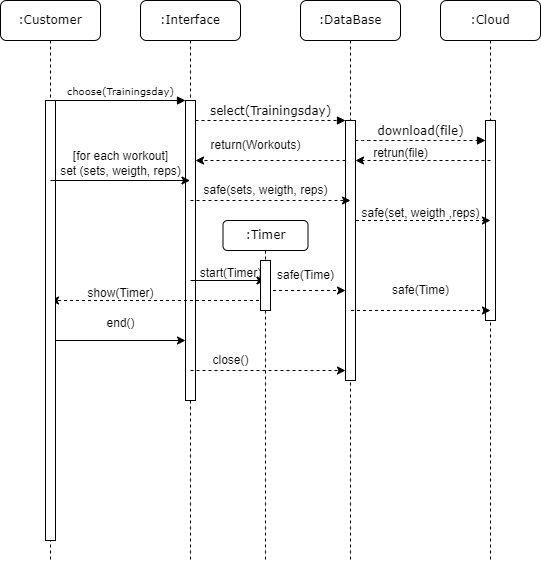

The diagram above was exported from draw.io. Its source (the exported page's mxGraphModel, read from the mxfile embedded in the PNG):
<mxGraphModel dx="1290" dy="530" grid="1" gridSize="10" guides="1" tooltips="1" connect="1" arrows="1" fold="1" page="1" pageScale="1" pageWidth="1100" pageHeight="850" background="none" math="0" shadow="0">
  <root>
    <mxCell id="0" />
    <mxCell id="1" parent="0" />
    <mxCell id="7baba1c4bc27f4b0-2" value=":Interface" style="shape=umlLifeline;perimeter=lifelinePerimeter;whiteSpace=wrap;html=1;container=1;collapsible=0;recursiveResize=0;outlineConnect=0;rounded=1;shadow=0;comic=0;labelBackgroundColor=none;strokeWidth=1;fontFamily=Verdana;fontSize=12;align=center;" parent="1" vertex="1">
      <mxGeometry x="240" y="80" width="100" height="560" as="geometry" />
    </mxCell>
    <mxCell id="7baba1c4bc27f4b0-10" value="" style="html=1;points=[];perimeter=orthogonalPerimeter;rounded=0;shadow=0;comic=0;labelBackgroundColor=none;strokeWidth=1;fontFamily=Verdana;fontSize=12;align=center;" parent="7baba1c4bc27f4b0-2" vertex="1">
      <mxGeometry x="45" y="100" width="10" height="300" as="geometry" />
    </mxCell>
    <mxCell id="Q_MQMWKgrC2vBzxtV9po-17" value="" style="endArrow=classic;html=1;rounded=0;dashed=1;" parent="7baba1c4bc27f4b0-2" edge="1">
      <mxGeometry width="50" height="50" relative="1" as="geometry">
        <mxPoint x="124.48000000000002" y="300" as="sourcePoint" />
        <mxPoint x="-89.99619047619038" y="300" as="targetPoint" />
      </mxGeometry>
    </mxCell>
    <mxCell id="Q_MQMWKgrC2vBzxtV9po-23" value="" style="endArrow=classic;html=1;rounded=0;" parent="7baba1c4bc27f4b0-2" edge="1">
      <mxGeometry width="50" height="50" relative="1" as="geometry">
        <mxPoint x="-94.47619047619037" y="339.9999999999999" as="sourcePoint" />
        <mxPoint x="45" y="339.9999999999999" as="targetPoint" />
      </mxGeometry>
    </mxCell>
    <mxCell id="7baba1c4bc27f4b0-3" value=":DataBase" style="shape=umlLifeline;perimeter=lifelinePerimeter;whiteSpace=wrap;html=1;container=1;collapsible=0;recursiveResize=0;outlineConnect=0;rounded=1;shadow=0;comic=0;labelBackgroundColor=none;strokeWidth=1;fontFamily=Verdana;fontSize=12;align=center;" parent="1" vertex="1">
      <mxGeometry x="400" y="80" width="100" height="560" as="geometry" />
    </mxCell>
    <mxCell id="7baba1c4bc27f4b0-13" value="" style="html=1;points=[];perimeter=orthogonalPerimeter;rounded=0;shadow=0;comic=0;labelBackgroundColor=none;strokeWidth=1;fontFamily=Verdana;fontSize=12;align=center;" parent="7baba1c4bc27f4b0-3" vertex="1">
      <mxGeometry x="45" y="120" width="10" height="260" as="geometry" />
    </mxCell>
    <mxCell id="Q_MQMWKgrC2vBzxtV9po-7" value="" style="endArrow=classic;html=1;rounded=0;dashed=1;" parent="7baba1c4bc27f4b0-3" edge="1">
      <mxGeometry width="50" height="50" relative="1" as="geometry">
        <mxPoint x="-110" y="200" as="sourcePoint" />
        <mxPoint x="50" y="200" as="targetPoint" />
      </mxGeometry>
    </mxCell>
    <mxCell id="Q_MQMWKgrC2vBzxtV9po-8" value="safe(sets, weigth, reps)" style="text;html=1;align=center;verticalAlign=middle;resizable=0;points=[];autosize=1;strokeColor=none;fillColor=none;" parent="7baba1c4bc27f4b0-3" vertex="1">
      <mxGeometry x="-110" y="175" width="150" height="30" as="geometry" />
    </mxCell>
    <mxCell id="Q_MQMWKgrC2vBzxtV9po-15" value="" style="endArrow=classic;html=1;rounded=0;" parent="7baba1c4bc27f4b0-3" target="Q_MQMWKgrC2vBzxtV9po-11" edge="1">
      <mxGeometry width="50" height="50" relative="1" as="geometry">
        <mxPoint x="-109.97619047619037" y="280" as="sourcePoint" />
        <mxPoint x="40" y="280" as="targetPoint" />
      </mxGeometry>
    </mxCell>
    <mxCell id="Q_MQMWKgrC2vBzxtV9po-19" value="" style="endArrow=classic;html=1;rounded=0;dashed=1;" parent="7baba1c4bc27f4b0-3" edge="1">
      <mxGeometry width="50" height="50" relative="1" as="geometry">
        <mxPoint x="-39.47619047619037" y="290" as="sourcePoint" />
        <mxPoint x="45" y="290" as="targetPoint" />
      </mxGeometry>
    </mxCell>
    <mxCell id="Q_MQMWKgrC2vBzxtV9po-20" value="safe(Time)" style="text;html=1;align=center;verticalAlign=middle;resizable=0;points=[];autosize=1;strokeColor=none;fillColor=none;" parent="7baba1c4bc27f4b0-3" vertex="1">
      <mxGeometry x="-35" y="260" width="80" height="30" as="geometry" />
    </mxCell>
    <mxCell id="Q_MQMWKgrC2vBzxtV9po-25" value="" style="endArrow=classic;html=1;rounded=0;dashed=1;" parent="7baba1c4bc27f4b0-3" edge="1">
      <mxGeometry width="50" height="50" relative="1" as="geometry">
        <mxPoint x="-109.99619047619035" y="369.9999999999999" as="sourcePoint" />
        <mxPoint x="44.98000000000002" y="369.9999999999999" as="targetPoint" />
      </mxGeometry>
    </mxCell>
    <mxCell id="7baba1c4bc27f4b0-4" value=":Cloud" style="shape=umlLifeline;perimeter=lifelinePerimeter;whiteSpace=wrap;html=1;container=1;collapsible=0;recursiveResize=0;outlineConnect=0;rounded=1;shadow=0;comic=0;labelBackgroundColor=none;strokeWidth=1;fontFamily=Verdana;fontSize=12;align=center;" parent="1" vertex="1">
      <mxGeometry x="540" y="80" width="100" height="560" as="geometry" />
    </mxCell>
    <mxCell id="7baba1c4bc27f4b0-16" value="" style="html=1;points=[];perimeter=orthogonalPerimeter;rounded=0;shadow=0;comic=0;labelBackgroundColor=none;strokeWidth=1;fontFamily=Verdana;fontSize=12;align=center;" parent="7baba1c4bc27f4b0-4" vertex="1">
      <mxGeometry x="45" y="120" width="10" height="200" as="geometry" />
    </mxCell>
    <mxCell id="Q_MQMWKgrC2vBzxtV9po-3" value="" style="endArrow=classic;html=1;rounded=0;dashed=1;" parent="7baba1c4bc27f4b0-4" edge="1">
      <mxGeometry width="50" height="50" relative="1" as="geometry">
        <mxPoint x="50" y="160" as="sourcePoint" />
        <mxPoint x="-85" y="159.9999999999999" as="targetPoint" />
      </mxGeometry>
    </mxCell>
    <mxCell id="Q_MQMWKgrC2vBzxtV9po-10" value="safe(set, weigth ,reps)" style="text;html=1;align=center;verticalAlign=middle;resizable=0;points=[];autosize=1;strokeColor=none;fillColor=none;" parent="7baba1c4bc27f4b0-4" vertex="1">
      <mxGeometry x="-90" y="198" width="140" height="30" as="geometry" />
    </mxCell>
    <mxCell id="Q_MQMWKgrC2vBzxtV9po-21" value="" style="endArrow=classic;html=1;rounded=0;dashed=1;" parent="7baba1c4bc27f4b0-4" edge="1">
      <mxGeometry width="50" height="50" relative="1" as="geometry">
        <mxPoint x="-89.47619047619037" y="310" as="sourcePoint" />
        <mxPoint x="50" y="310" as="targetPoint" />
      </mxGeometry>
    </mxCell>
    <mxCell id="7baba1c4bc27f4b0-8" value=":Customer" style="shape=umlLifeline;perimeter=lifelinePerimeter;whiteSpace=wrap;html=1;container=1;collapsible=0;recursiveResize=0;outlineConnect=0;rounded=1;shadow=0;comic=0;labelBackgroundColor=none;strokeWidth=1;fontFamily=Verdana;fontSize=12;align=center;" parent="1" vertex="1">
      <mxGeometry x="100" y="80" width="100" height="560" as="geometry" />
    </mxCell>
    <mxCell id="7baba1c4bc27f4b0-9" value="" style="html=1;points=[];perimeter=orthogonalPerimeter;rounded=0;shadow=0;comic=0;labelBackgroundColor=none;strokeWidth=1;fontFamily=Verdana;fontSize=12;align=center;" parent="7baba1c4bc27f4b0-8" vertex="1">
      <mxGeometry x="45" y="100" width="10" height="440" as="geometry" />
    </mxCell>
    <mxCell id="7baba1c4bc27f4b0-17" value="download(file)" style="html=1;verticalAlign=bottom;endArrow=block;labelBackgroundColor=none;fontFamily=Verdana;fontSize=12;edgeStyle=elbowEdgeStyle;elbow=vertical;dashed=1;" parent="1" source="7baba1c4bc27f4b0-13" target="7baba1c4bc27f4b0-16" edge="1">
      <mxGeometry relative="1" as="geometry">
        <mxPoint x="510" y="220" as="sourcePoint" />
        <Array as="points">
          <mxPoint x="460" y="220" />
        </Array>
      </mxGeometry>
    </mxCell>
    <mxCell id="7baba1c4bc27f4b0-11" value="&lt;font style=&quot;font-size: 10px;&quot;&gt;choose(Trainingsday)&lt;/font&gt;" style="html=1;verticalAlign=bottom;endArrow=block;entryX=0;entryY=0;labelBackgroundColor=none;fontFamily=Verdana;fontSize=12;edgeStyle=elbowEdgeStyle;elbow=vertical;" parent="1" source="7baba1c4bc27f4b0-9" target="7baba1c4bc27f4b0-10" edge="1">
      <mxGeometry relative="1" as="geometry">
        <mxPoint x="220" y="190" as="sourcePoint" />
      </mxGeometry>
    </mxCell>
    <mxCell id="7baba1c4bc27f4b0-14" value="select(Trainingsday)" style="html=1;verticalAlign=bottom;endArrow=block;entryX=0;entryY=0;labelBackgroundColor=none;fontFamily=Verdana;fontSize=12;edgeStyle=elbowEdgeStyle;elbow=vertical;dashed=1;" parent="1" source="7baba1c4bc27f4b0-10" target="7baba1c4bc27f4b0-13" edge="1">
      <mxGeometry relative="1" as="geometry">
        <mxPoint x="370" y="200" as="sourcePoint" />
      </mxGeometry>
    </mxCell>
    <mxCell id="Q_MQMWKgrC2vBzxtV9po-1" value="" style="endArrow=classic;html=1;rounded=0;dashed=1;" parent="1" edge="1">
      <mxGeometry width="50" height="50" relative="1" as="geometry">
        <mxPoint x="445" y="239.9999999999999" as="sourcePoint" />
        <mxPoint x="295" y="239.9999999999999" as="targetPoint" />
      </mxGeometry>
    </mxCell>
    <mxCell id="Q_MQMWKgrC2vBzxtV9po-2" value="return(Workouts)" style="text;html=1;align=center;verticalAlign=middle;resizable=0;points=[];autosize=1;strokeColor=none;fillColor=none;" parent="1" vertex="1">
      <mxGeometry x="300" y="210" width="110" height="30" as="geometry" />
    </mxCell>
    <mxCell id="Q_MQMWKgrC2vBzxtV9po-4" value="retrun(file)" style="text;html=1;align=center;verticalAlign=middle;resizable=0;points=[];autosize=1;strokeColor=none;fillColor=none;" parent="1" vertex="1">
      <mxGeometry x="460" y="218" width="80" height="30" as="geometry" />
    </mxCell>
    <mxCell id="Q_MQMWKgrC2vBzxtV9po-5" value="" style="endArrow=classic;html=1;rounded=0;" parent="1" target="7baba1c4bc27f4b0-2" edge="1">
      <mxGeometry width="50" height="50" relative="1" as="geometry">
        <mxPoint x="150" y="260" as="sourcePoint" />
        <mxPoint x="359.98" y="260" as="targetPoint" />
      </mxGeometry>
    </mxCell>
    <mxCell id="Q_MQMWKgrC2vBzxtV9po-6" value="[for each workout]&lt;br&gt;set (sets, weigth, reps)" style="text;html=1;align=center;verticalAlign=middle;resizable=0;points=[];autosize=1;strokeColor=none;fillColor=none;" parent="1" vertex="1">
      <mxGeometry x="150" y="223" width="140" height="40" as="geometry" />
    </mxCell>
    <mxCell id="Q_MQMWKgrC2vBzxtV9po-9" value="" style="endArrow=classic;html=1;rounded=0;dashed=1;" parent="1" edge="1">
      <mxGeometry width="50" height="50" relative="1" as="geometry">
        <mxPoint x="455.5" y="300" as="sourcePoint" />
        <mxPoint x="590" y="300" as="targetPoint" />
      </mxGeometry>
    </mxCell>
    <mxCell id="Q_MQMWKgrC2vBzxtV9po-11" value=":Timer" style="shape=umlLifeline;perimeter=lifelinePerimeter;whiteSpace=wrap;html=1;container=1;collapsible=0;recursiveResize=0;outlineConnect=0;rounded=1;shadow=0;comic=0;labelBackgroundColor=none;strokeWidth=1;fontFamily=Verdana;fontSize=12;align=center;size=30;" parent="1" vertex="1">
      <mxGeometry x="322.5" y="300" width="85" height="340" as="geometry" />
    </mxCell>
    <mxCell id="Q_MQMWKgrC2vBzxtV9po-12" value="" style="html=1;points=[];perimeter=orthogonalPerimeter;rounded=0;shadow=0;comic=0;labelBackgroundColor=none;strokeWidth=1;fontFamily=Verdana;fontSize=12;align=center;" parent="Q_MQMWKgrC2vBzxtV9po-11" vertex="1">
      <mxGeometry x="37.5" y="40" width="10" height="50" as="geometry" />
    </mxCell>
    <mxCell id="Q_MQMWKgrC2vBzxtV9po-26" value="close()" style="text;html=1;align=center;verticalAlign=middle;resizable=0;points=[];autosize=1;strokeColor=none;fillColor=none;" parent="Q_MQMWKgrC2vBzxtV9po-11" vertex="1">
      <mxGeometry x="-22.5" y="125" width="60" height="30" as="geometry" />
    </mxCell>
    <mxCell id="Q_MQMWKgrC2vBzxtV9po-16" value="start(Timer)" style="text;html=1;align=center;verticalAlign=middle;resizable=0;points=[];autosize=1;strokeColor=none;fillColor=none;" parent="1" vertex="1">
      <mxGeometry x="285" y="338" width="90" height="30" as="geometry" />
    </mxCell>
    <mxCell id="Q_MQMWKgrC2vBzxtV9po-18" value="show(Timer)" style="text;html=1;align=center;verticalAlign=middle;resizable=0;points=[];autosize=1;strokeColor=none;fillColor=none;" parent="1" vertex="1">
      <mxGeometry x="175" y="358" width="90" height="30" as="geometry" />
    </mxCell>
    <mxCell id="Q_MQMWKgrC2vBzxtV9po-22" value="safe(Time)" style="text;html=1;align=center;verticalAlign=middle;resizable=0;points=[];autosize=1;strokeColor=none;fillColor=none;" parent="1" vertex="1">
      <mxGeometry x="480" y="355" width="80" height="30" as="geometry" />
    </mxCell>
    <mxCell id="Q_MQMWKgrC2vBzxtV9po-24" value="end()" style="text;html=1;align=center;verticalAlign=middle;resizable=0;points=[];autosize=1;strokeColor=none;fillColor=none;" parent="1" vertex="1">
      <mxGeometry x="195" y="388" width="50" height="30" as="geometry" />
    </mxCell>
  </root>
</mxGraphModel>